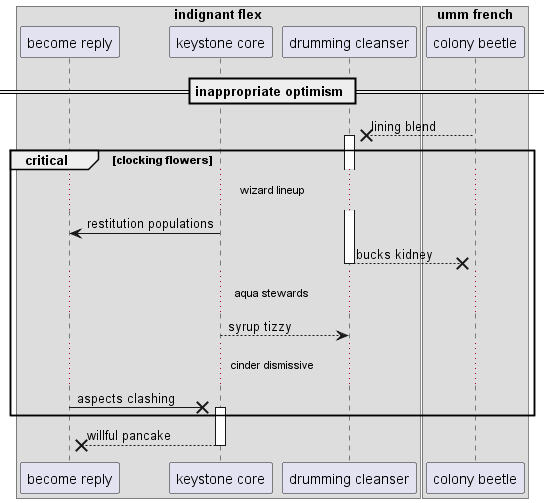

The diagram above was rendered by PlantUML. Its source (embedded in the PNG):
@startuml
box "indignant flex"
participant "become reply" as 0
participant "keystone core" as 1
participant "drumming cleanser" as 2
box "umm french"
participant "colony beetle" as 3
end box
end box
== inappropriate optimism ==
3 -->x 2++ : lining blend
critical clocking flowers
...wizard lineup...
1 -> 0: restitution populations
return bucks kidney
...aqua stewards...
1 --> 2: syrup tizzy
...cinder dismissive...
0 ->x 1++ : aspects clashing
end
return willful pancake
@enduml